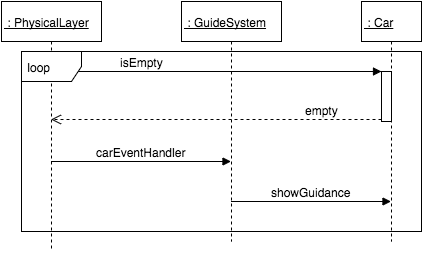

The diagram above was exported from draw.io. Its source (the exported page's mxGraphModel, read from the mxfile embedded in the PNG):
<mxGraphModel dx="790" dy="454" grid="1" gridSize="10" guides="1" tooltips="1" connect="1" arrows="1" fold="1" page="1" pageScale="1" pageWidth="850" pageHeight="1100" background="#ffffff" math="0" shadow="0">
  <root>
    <mxCell id="0" />
    <mxCell id="1" parent="0" />
    <mxCell id="8" style="edgeStyle=orthogonalEdgeStyle;shape=flexArrow;rounded=0;html=1;exitX=0.5;exitY=1;dashed=1;jettySize=auto;orthogonalLoop=1;fontSize=12;" parent="1" edge="1">
      <mxGeometry relative="1" as="geometry">
        <mxPoint x="310" y="150" as="sourcePoint" />
        <mxPoint x="310" y="150" as="targetPoint" />
      </mxGeometry>
    </mxCell>
    <mxCell id="15" value="&lt;u&gt;&amp;nbsp;: PhysicalLayer&lt;/u&gt;" style="shape=umlLifeline;perimeter=lifelinePerimeter;whiteSpace=wrap;html=1;container=1;collapsible=0;recursiveResize=0;outlineConnect=0;fontSize=12;align=left;" parent="1" vertex="1">
      <mxGeometry x="100" y="120" width="100" height="250" as="geometry" />
    </mxCell>
    <mxCell id="18" value="&lt;u&gt;&amp;nbsp;: GuideSystem&lt;/u&gt;" style="shape=umlLifeline;perimeter=lifelinePerimeter;whiteSpace=wrap;html=1;container=1;collapsible=0;recursiveResize=0;outlineConnect=0;fontSize=12;align=left;" parent="1" vertex="1">
      <mxGeometry x="280" y="120" width="100" height="240" as="geometry" />
    </mxCell>
    <mxCell id="19" value="&lt;u&gt;&amp;nbsp;: Car&lt;/u&gt;" style="shape=umlLifeline;perimeter=lifelinePerimeter;whiteSpace=wrap;html=1;container=1;collapsible=0;recursiveResize=0;outlineConnect=0;fontSize=12;align=left;" parent="1" vertex="1">
      <mxGeometry x="460" y="120" width="60" height="240" as="geometry" />
    </mxCell>
    <mxCell id="27" value="showGuidance" style="html=1;verticalAlign=bottom;endArrow=block;fontSize=12;" parent="1" source="18" target="19" edge="1">
      <mxGeometry relative="1" as="geometry">
        <mxPoint x="410" y="210" as="sourcePoint" />
        <mxPoint x="480" y="240" as="targetPoint" />
        <Array as="points">
          <mxPoint x="410" y="320" />
        </Array>
      </mxGeometry>
    </mxCell>
    <mxCell id="29" value="carEventHandler" style="html=1;verticalAlign=bottom;endArrow=block;fontSize=12;" parent="1" source="15" target="18" edge="1">
      <mxGeometry as="geometry">
        <mxPoint x="150.5" y="230" as="sourcePoint" />
        <mxPoint x="330" y="260" as="targetPoint" />
        <Array as="points">
          <mxPoint x="240" y="280" />
        </Array>
        <mxPoint as="offset" />
      </mxGeometry>
    </mxCell>
    <mxCell id="33" value="" style="html=1;points=[];perimeter=orthogonalPerimeter;fontSize=12;align=left;" parent="1" vertex="1">
      <mxGeometry x="480" y="190" width="10" height="50" as="geometry" />
    </mxCell>
    <mxCell id="34" value="isEmpty" style="html=1;verticalAlign=bottom;endArrow=block;entryX=0;entryY=0;fontSize=12;" parent="1" source="15" target="33" edge="1">
      <mxGeometry x="-0.4523" relative="1" as="geometry">
        <mxPoint x="410" y="190" as="sourcePoint" />
        <Array as="points">
          <mxPoint x="240" y="190" />
        </Array>
        <mxPoint as="offset" />
      </mxGeometry>
    </mxCell>
    <mxCell id="35" value="empty" style="html=1;verticalAlign=bottom;endArrow=open;dashed=1;endSize=8;exitX=0;exitY=0.95;fontSize=12;" parent="1" source="33" target="15" edge="1">
      <mxGeometry x="-0.6369" relative="1" as="geometry">
        <mxPoint x="410" y="266" as="targetPoint" />
        <mxPoint as="offset" />
      </mxGeometry>
    </mxCell>
    <mxCell id="36" value="&amp;nbsp;loop" style="shape=umlFrame;whiteSpace=wrap;html=1;fontSize=12;align=left;" parent="1" vertex="1">
      <mxGeometry x="120" y="170" width="400" height="180" as="geometry" />
    </mxCell>
  </root>
</mxGraphModel>